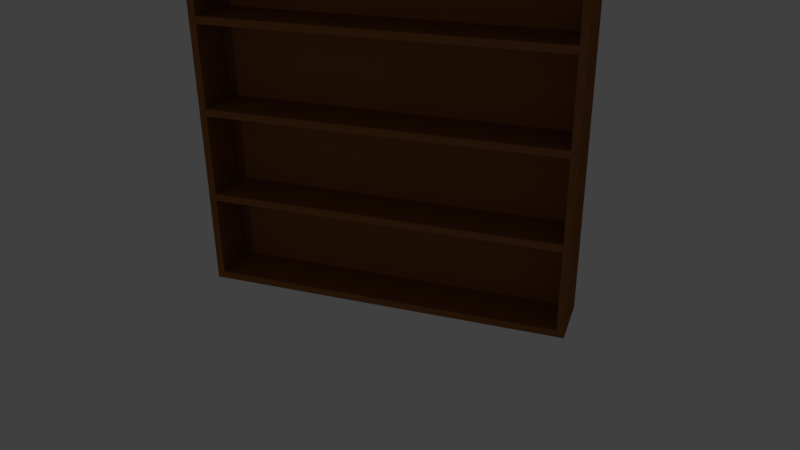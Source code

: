 # Source: Shelf.blend  (saved by Blender 2.77.0; exported with 4.5.12 LTS)
import bpy
from mathutils import Matrix  # noqa: F401  (used for matrix-valued properties, if any)

bpy.ops.wm.read_factory_settings(use_empty=True)
scene = bpy.context.scene
scene.name = 'Scene'

# ---- collections
col_collection_1 = bpy.data.collections.new('Collection 1'); scene.collection.children.link(col_collection_1)

# ---- materials (node trees are filled in below, after node groups)
mat_material = bpy.data.materials.new('Material')
mat_material.alpha_threshold = 0.0
mat_material.use_transparent_shadow = False
mat_material.preview_render_type = 'CUBE'
mat_material.diffuse_color = (0.2598, 0.09999, 0.03244, 1.0)
mat_material.specular_color = (0.08714, 0.03544, 0.01452)
mat_material.roughness = 0.5
mat_material.line_color = (0.0, 0.0, 0.0, 1.0)

# ---- material node trees

# ---- world
world_world = bpy.data.worlds.new('World'); scene.world = world_world
world_world.color = (0.05088, 0.05088, 0.05088)
world_world.use_sun_shadow = False
world_world.sun_shadow_jitter_overblur = 0.0
world_world.cycles.sampling_method = 'MANUAL'

# ---- cameras
cam_camera = bpy.data.cameras.new('Camera')
cam_camera.clip_end = 100.0
cam_camera.lens = 35.0
cam_camera.sensor_width = 32.0
cam_camera.sensor_height = 18.0
cam_camera.ortho_scale = 7.314
cam_camera.dof.focus_distance = 0.0
cam_camera.dof.aperture_fstop = 128.0

# ---- lights
light_lamp = bpy.data.lights.new('Lamp', 'POINT')
light_lamp.transmission_factor = 0.0
light_lamp.cutoff_distance = 30.0
light_lamp.energy = 100.0
light_lamp.shadow_buffer_clip_start = 1.001
light_lamp.shadow_soft_size = 0.1
light_lamp.shadow_maximum_resolution = 0.006
light_lamp.use_absolute_resolution = True

# ---- meshes
me_cube = bpy.data.meshes.new('Cube')
me_cube.from_pydata([(1.0, 8.849, -1.0), (1.0, 6.849, -1.0), (-1.0, 6.849, -1.0), (-1.0, 8.849, -1.0), (1.0, 8.849, 1.0), (1.0, 6.849, 1.0), (-1.0, 6.849, 1.0), (-1.0, 8.849, 1.0), (1.0, 8.849, 0.96), (1.0, 6.849, 0.96), (-1.0, 6.849, 0.96), (-1.0, 8.849, 0.96), (1.0, 8.849, -0.96), (1.0, 6.849, -0.96), (-1.0, 6.849, -0.96), (-1.0, 8.849, -0.96), (0.96, 8.849, -1.0), (0.96, 6.849, -1.0), (0.96, 8.849, 1.0), (0.96, 6.849, 1.0), (0.96, 8.849, 0.96), (0.96, 8.849, -0.96), (-0.96, 8.849, -1.0), (-0.96, 6.849, -1.0), (-0.96, 8.849, 1.0), (-0.96, 6.849, 1.0), (-0.96, 8.849, 0.96), (-0.96, 8.849, -0.96), (1.0, 8.849, -0.51), (1.0, 8.849, -0.47), (1.0, 8.849, -0.02), (1.0, 8.849, 0.02), (1.0, 8.849, 0.47), (1.0, 8.849, 0.51), (1.0, 6.849, -0.51), (1.0, 6.849, -0.47), (1.0, 6.849, -0.02), (1.0, 6.849, 0.02), (1.0, 6.849, 0.47), (1.0, 6.849, 0.51), (-1.0, 6.849, -0.51), (-1.0, 6.849, -0.47), (-1.0, 6.849, -0.02), (-1.0, 6.849, 0.02), (-1.0, 6.849, 0.47), (-1.0, 6.849, 0.51), (-1.0, 8.849, -0.51), (-1.0, 8.849, -0.47), (-1.0, 8.849, -0.02), (-1.0, 8.849, 0.02), (-1.0, 8.849, 0.47), (-1.0, 8.849, 0.51), (0.96, 8.849, -0.51), (0.96, 8.849, -0.47), (0.96, 8.849, -0.02), (0.96, 8.849, 0.02), (0.96, 8.849, 0.47), (0.96, 8.849, 0.51), (-0.96, 8.849, -0.51), (-0.96, 8.849, -0.47), (-0.96, 8.849, -0.02), (-0.96, 8.849, 0.02), (-0.96, 8.849, 0.47), (-0.96, 8.849, 0.51), (1.0, -7.151, -1.0), (-1.0, -7.151, -1.0), (1.0, -7.151, 1.0), (-1.0, -7.151, 1.0), (1.0, -7.151, 0.96), (-1.0, -7.151, 0.96), (1.0, -7.151, -0.96), (-1.0, -7.151, -0.96), (0.96, -7.151, -1.0), (0.96, -7.151, 1.0), (0.96, -7.151, 0.96), (0.96, -7.151, -0.96), (-0.96, -7.151, -1.0), (-0.96, -7.151, 1.0), (-0.96, -7.151, 0.96), (-0.96, -7.151, -0.96), (1.0, -7.151, -0.51), (1.0, -7.151, -0.47), (1.0, -7.151, -0.02), (1.0, -7.151, 0.02), (1.0, -7.151, 0.47), (1.0, -7.151, 0.51), (-1.0, -7.151, -0.51), (-1.0, -7.151, -0.47), (-1.0, -7.151, -0.02), (-1.0, -7.151, 0.02), (-1.0, -7.151, 0.47), (-1.0, -7.151, 0.51), (0.96, -7.151, 0.51), (0.96, -7.151, 0.47), (0.96, -7.151, 0.02), (0.96, -7.151, -0.02), (0.96, -7.151, -0.47), (0.96, -7.151, -0.51), (-0.96, -7.151, 0.51), (-0.96, -7.151, 0.47), (-0.96, -7.151, 0.02), (-0.96, -7.151, -0.02), (-0.96, -7.151, -0.47), (-0.96, -7.151, -0.51), (0.96, 5.849, 0.96), (-0.96, 5.849, 0.96), (0.96, 5.849, 0.51), (-0.96, 5.849, 0.51), (0.96, 5.849, 0.47), (0.96, 5.849, 0.02), (-0.96, 5.849, 0.47), (-0.96, 5.849, 0.02), (0.96, 5.849, -0.02), (0.96, 5.849, -0.47), (-0.96, 5.849, -0.02), (-0.96, 5.849, -0.47), (0.96, 5.849, -0.96), (-0.96, 5.849, -0.96), (0.96, 5.849, -0.51), (-0.96, 5.849, -0.51)], [], [(22, 23, 2, 3), (24, 7, 6, 25), (8, 4, 5, 9), (10, 6, 7, 11), (27, 22, 3, 15), (24, 26, 11, 7), (45, 10, 11, 51), (33, 8, 9, 39), (0, 12, 13, 1), (2, 14, 15, 3), (58, 27, 15, 46), (28, 12, 21, 52), (10, 45, 91, 69), (41, 40, 86, 87), (4, 8, 20, 18), (12, 0, 16, 21), (1, 13, 70, 64), (4, 18, 19, 5), (0, 1, 17, 16), (52, 21, 27, 58), (6, 10, 69, 67), (39, 9, 68, 85), (18, 20, 26, 24), (21, 16, 22, 27), (18, 24, 25, 19), (16, 17, 23, 22), (40, 14, 71, 86), (38, 39, 85, 84), (9, 5, 66, 68), (37, 38, 84, 83), (2, 23, 76, 65), (45, 44, 90, 91), (20, 57, 63, 26), (57, 56, 62, 63), (56, 55, 61, 62), (55, 54, 60, 61), (54, 53, 59, 60), (53, 52, 58, 59), (19, 25, 77, 73), (25, 6, 67, 77), (36, 37, 83, 82), (44, 43, 89, 90), (5, 19, 73, 66), (35, 36, 82, 81), (8, 33, 57, 20), (33, 32, 56, 57), (32, 31, 55, 56), (31, 30, 54, 55), (30, 29, 53, 54), (29, 28, 52, 53), (26, 63, 51, 11), (63, 62, 50, 51), (62, 61, 49, 50), (61, 60, 48, 49), (60, 59, 47, 48), (59, 58, 46, 47), (12, 28, 34, 13), (28, 29, 35, 34), (29, 30, 36, 35), (30, 31, 37, 36), (31, 32, 38, 37), (32, 33, 39, 38), (43, 42, 88, 89), (23, 17, 72, 76), (34, 35, 81, 80), (42, 41, 87, 88), (14, 2, 65, 71), (13, 34, 80, 70), (14, 40, 46, 15), (40, 41, 47, 46), (41, 42, 48, 47), (42, 43, 49, 48), (43, 44, 50, 49), (44, 45, 51, 50), (17, 1, 64, 72), (78, 77, 67, 69), (98, 78, 69, 91), (76, 79, 71, 65), (64, 70, 75, 72), (85, 68, 74, 92), (68, 66, 73, 74), (72, 75, 79, 76), (78, 98, 107, 105), (75, 97, 118, 116), (97, 96, 102, 103), (95, 101, 114, 112), (95, 94, 100, 101), (99, 100, 111, 110), (93, 92, 98, 99), (70, 80, 97, 75), (80, 81, 96, 97), (81, 82, 95, 96), (82, 83, 94, 95), (83, 84, 93, 94), (84, 85, 92, 93), (79, 103, 86, 71), (103, 102, 87, 86), (102, 101, 88, 87), (101, 100, 89, 88), (100, 99, 90, 89), (99, 98, 91, 90), (74, 73, 77, 78), (106, 104, 105, 107), (98, 92, 106, 107), (92, 74, 104, 106), (74, 78, 105, 104), (109, 108, 110, 111), (100, 94, 109, 111), (94, 93, 108, 109), (93, 99, 110, 108), (113, 112, 114, 115), (101, 102, 115, 114), (96, 95, 112, 113), (102, 96, 113, 115), (116, 118, 119, 117), (97, 103, 119, 118), (103, 79, 117, 119), (79, 75, 116, 117)])
_uv = me_cube.uv_layers.new(name='UVMap')
_uv.uv.foreach_set('vector', [0.0, 0.0, 1.0, 0.0, 1.0, 1.0, 0.0, 1.0, 0.0, 0.0, 1.0, 0.0, 1.0, 1.0, 0.0, 1.0, 0.0, 0.0, 1.0, 0.0, 1.0, 1.0, 0.0, 1.0, 0.0, 0.0, 1.0, 0.0, 1.0, 1.0, 0.0, 1.0, 0.0, 0.0, 1.0, 0.0, 1.0, 1.0, 0.0, 1.0, 0.0, 0.0, 1.0, 0.0, 1.0, 1.0, 0.0, 1.0, 0.0, 0.0, 1.0, 0.0, 1.0, 1.0, 0.0, 1.0, 0.0, 0.0, 1.0, 0.0, 1.0, 1.0, 0.0, 1.0, 0.0, 0.0, 1.0, 0.0, 1.0, 1.0, 0.0, 1.0, 0.0, 0.0, 1.0, 0.0, 1.0, 1.0, 0.0, 1.0, 0.0, 0.0, 1.0, 0.0, 1.0, 1.0, 0.0, 1.0, 0.0, 0.0, 1.0, 0.0, 1.0, 1.0, 0.0, 1.0, 0.0, 0.0, 1.0, 0.0, 1.0, 1.0, 0.0, 1.0, 0.0, 0.0, 1.0, 0.0, 1.0, 1.0, 0.0, 1.0, 0.0, 0.0, 1.0, 0.0, 1.0, 1.0, 0.0, 1.0, 0.0, 0.0, 1.0, 0.0, 1.0, 1.0, 0.0, 1.0, 0.0, 0.0, 1.0, 0.0, 1.0, 1.0, 0.0, 1.0, 0.0, 0.0, 1.0, 0.0, 1.0, 1.0, 0.0, 1.0, 0.0, 0.0, 1.0, 0.0, 1.0, 1.0, 0.0, 1.0, 0.0, 0.0, 1.0, 0.0, 1.0, 1.0, 0.0, 1.0, 0.0, 0.0, 1.0, 0.0, 1.0, 1.0, 0.0, 1.0, 0.0, 0.0, 1.0, 0.0, 1.0, 1.0, 0.0, 1.0, 0.0, 0.0, 1.0, 0.0, 1.0, 1.0, 0.0, 1.0, 0.0, 0.0, 1.0, 0.0, 1.0, 1.0, 0.0, 1.0, 0.0, 0.0, 1.0, 0.0, 1.0, 1.0, 0.0, 1.0, 0.0, 0.0, 1.0, 0.0, 1.0, 1.0, 0.0, 1.0, 0.0, 0.0, 1.0, 0.0, 1.0, 1.0, 0.0, 1.0, 0.0, 0.0, 1.0, 0.0, 1.0, 1.0, 0.0, 1.0, 0.0, 0.0, 1.0, 0.0, 1.0, 1.0, 0.0, 1.0, 0.0, 0.0, 1.0, 0.0, 1.0, 1.0, 0.0, 1.0, 0.0, 0.0, 1.0, 0.0, 1.0, 1.0, 0.0, 1.0, 0.0, 0.0, 1.0, 0.0, 1.0, 1.0, 0.0, 1.0, 0.0, 0.0, 1.0, 0.0, 1.0, 1.0, 0.0, 1.0, 0.0, 0.0, 1.0, 0.0, 1.0, 1.0, 0.0, 1.0, 0.0, 0.0, 1.0, 0.0, 1.0, 1.0, 0.0, 1.0, 0.0, 0.0, 1.0, 0.0, 1.0, 1.0, 0.0, 1.0, 0.0, 0.0, 1.0, 0.0, 1.0, 1.0, 0.0, 1.0, 0.0, 0.0, 1.0, 0.0, 1.0, 1.0, 0.0, 1.0, 0.0, 0.0, 1.0, 0.0, 1.0, 1.0, 0.0, 1.0, 0.0, 0.0, 1.0, 0.0, 1.0, 1.0, 0.0, 1.0, 0.0, 0.0, 1.0, 0.0, 1.0, 1.0, 0.0, 1.0, 0.0, 0.0, 1.0, 0.0, 1.0, 1.0, 0.0, 1.0, 0.0, 0.0, 1.0, 0.0, 1.0, 1.0, 0.0, 1.0, 0.0, 0.0, 1.0, 0.0, 1.0, 1.0, 0.0, 1.0, 0.0, 0.0, 1.0, 0.0, 1.0, 1.0, 0.0, 1.0, 0.0, 0.0, 1.0, 0.0, 1.0, 1.0, 0.0, 1.0, 0.0, 0.0, 1.0, 0.0, 1.0, 1.0, 0.0, 1.0, 0.0, 0.0, 1.0, 0.0, 1.0, 1.0, 0.0, 1.0, 0.0, 0.0, 1.0, 0.0, 1.0, 1.0, 0.0, 1.0, 0.0, 0.0, 1.0, 0.0, 1.0, 1.0, 0.0, 1.0, 0.0, 0.0, 1.0, 0.0, 1.0, 1.0, 0.0, 1.0, 0.0, 0.0, 1.0, 0.0, 1.0, 1.0, 0.0, 1.0, 0.0, 0.0, 1.0, 0.0, 1.0, 1.0, 0.0, 1.0, 0.0, 0.0, 1.0, 0.0, 1.0, 1.0, 0.0, 1.0, 0.0, 0.0, 1.0, 0.0, 1.0, 1.0, 0.0, 1.0, 0.0, 0.0, 1.0, 0.0, 1.0, 1.0, 0.0, 1.0, 0.0, 0.0, 1.0, 0.0, 1.0, 1.0, 0.0, 1.0, 0.0, 0.0, 1.0, 0.0, 1.0, 1.0, 0.0, 1.0, 0.0, 0.0, 1.0, 0.0, 1.0, 1.0, 0.0, 1.0, 0.0, 0.0, 1.0, 0.0, 1.0, 1.0, 0.0, 1.0, 0.0, 0.0, 1.0, 0.0, 1.0, 1.0, 0.0, 1.0, 0.0, 0.0, 1.0, 0.0, 1.0, 1.0, 0.0, 1.0, 0.0, 0.0, 1.0, 0.0, 1.0, 1.0, 0.0, 1.0, 0.0, 0.0, 1.0, 0.0, 1.0, 1.0, 0.0, 1.0, 0.0, 0.0, 1.0, 0.0, 1.0, 1.0, 0.0, 1.0, 0.0, 0.0, 1.0, 0.0, 1.0, 1.0, 0.0, 1.0, 0.0, 0.0, 1.0, 0.0, 1.0, 1.0, 0.0, 1.0, 0.0, 0.0, 1.0, 0.0, 1.0, 1.0, 0.0, 1.0, 0.0, 0.0, 1.0, 0.0, 1.0, 1.0, 0.0, 1.0, 0.0, 0.0, 1.0, 0.0, 1.0, 1.0, 0.0, 1.0, 0.0, 0.0, 1.0, 0.0, 1.0, 1.0, 0.0, 1.0, 0.0, 0.0, 1.0, 0.0, 1.0, 1.0, 0.0, 1.0, 0.0, 0.0, 1.0, 0.0, 1.0, 1.0, 0.0, 1.0, 0.0, 0.0, 1.0, 0.0, 1.0, 1.0, 0.0, 1.0, 0.0, 0.0, 1.0, 0.0, 1.0, 1.0, 0.0, 1.0, 0.0, 0.0, 1.0, 0.0, 1.0, 1.0, 0.0, 1.0, 0.0, 0.0, 1.0, 0.0, 1.0, 1.0, 0.0, 1.0, 0.0, 0.0, 1.0, 0.0, 1.0, 1.0, 0.0, 1.0, 0.0, 0.0, 1.0, 0.0, 1.0, 1.0, 0.0, 1.0, 0.0, 0.0, 1.0, 0.0, 1.0, 1.0, 0.0, 1.0, 0.0, 0.0, 1.0, 0.0, 1.0, 1.0, 0.0, 1.0, 0.0, 0.0, 1.0, 0.0, 1.0, 1.0, 0.0, 1.0, 0.0, 0.0, 1.0, 0.0, 1.0, 1.0, 0.0, 1.0, 0.0, 0.0, 1.0, 0.0, 1.0, 1.0, 0.0, 1.0, 0.0, 0.0, 1.0, 0.0, 1.0, 1.0, 0.0, 1.0, 0.0, 0.0, 1.0, 0.0, 1.0, 1.0, 0.0, 1.0, 0.0, 0.0, 1.0, 0.0, 1.0, 1.0, 0.0, 1.0, 0.0, 0.0, 1.0, 0.0, 1.0, 1.0, 0.0, 1.0, 0.0, 0.0, 1.0, 0.0, 1.0, 1.0, 0.0, 1.0, 0.0, 0.0, 1.0, 0.0, 1.0, 1.0, 0.0, 1.0, 0.0, 0.0, 1.0, 0.0, 1.0, 1.0, 0.0, 1.0, 0.0, 0.0, 1.0, 0.0, 1.0, 1.0, 0.0, 1.0, 0.0, 0.0, 1.0, 0.0, 1.0, 1.0, 0.0, 1.0, 0.0, 0.0, 1.0, 0.0, 1.0, 1.0, 0.0, 1.0, 0.0, 0.0, 1.0, 0.0, 1.0, 1.0, 0.0, 1.0, 0.0, 0.0, 1.0, 0.0, 1.0, 1.0, 0.0, 1.0, 0.0, 0.0, 1.0, 0.0, 1.0, 1.0, 0.0, 1.0, 0.0, 0.0, 1.0, 0.0, 1.0, 1.0, 0.0, 1.0, 0.0, 0.0, 1.0, 0.0, 1.0, 1.0, 0.0, 1.0, 0.0, 0.0, 1.0, 0.0, 1.0, 1.0, 0.0, 1.0, 0.0, 0.0, 1.0, 0.0, 1.0, 1.0, 0.0, 1.0, 0.0, 0.0, 1.0, 0.0, 1.0, 1.0, 0.0, 1.0, 0.0, 0.0, 1.0, 0.0, 1.0, 1.0, 0.0, 1.0, 0.0, 0.0, 1.0, 0.0, 1.0, 1.0, 0.0, 1.0, 0.0, 0.0, 1.0, 0.0, 1.0, 1.0, 0.0, 1.0, 0.0, 0.0, 1.0, 0.0, 1.0, 1.0, 0.0, 1.0, 0.0, 0.0, 1.0, 0.0, 1.0, 1.0, 0.0, 1.0, 0.0, 0.0, 1.0, 0.0, 1.0, 1.0, 0.0, 1.0, 0.0, 0.0, 1.0, 0.0, 1.0, 1.0, 0.0, 1.0, 0.0, 0.0, 1.0, 0.0, 1.0, 1.0, 0.0, 1.0, 0.0, 0.0, 1.0, 0.0, 1.0, 1.0, 0.0, 1.0, 0.0, 0.0, 1.0, 0.0, 1.0, 1.0, 0.0, 1.0, 0.0, 0.0, 1.0, 0.0, 1.0, 1.0, 0.0, 1.0, 0.0, 0.0, 1.0, 0.0, 1.0, 1.0, 0.0, 1.0, 0.0, 0.0, 1.0, 0.0, 1.0, 1.0, 0.0, 1.0, 0.0, 0.0, 1.0, 0.0, 1.0, 1.0, 0.0, 1.0, 0.0, 0.0, 1.0, 0.0, 1.0, 1.0, 0.0, 1.0, 0.0, 0.0, 1.0, 0.0, 1.0, 1.0, 0.0, 1.0])
me_cube.materials.append(mat_material)
me_cube.use_remesh_preserve_volume = False
me_cube.use_remesh_preserve_attributes = False
me_cube.use_mirror_vertex_groups = False
me_cube.update()

# ---- objects
ob_cube = bpy.data.objects.new('Cube', me_cube)
ob_lamp = bpy.data.objects.new('Lamp', light_lamp)
ob_camera = bpy.data.objects.new('Camera', cam_camera)

# ---- transforms, parenting, visibility, modifiers, constraints
ob_cube.location = (-5.33e-07, 0.0, -1.371e-07)
ob_cube.scale = (2.5, 0.05, 2.5)
ob_cube.lock_rotations_4d = False
ob_cube.lock_scale = (True, True, True)
ob_cube.empty_display_type = 'ARROWS'
ob_cube.lineart.crease_threshold = 0.0
ob_lamp.location = (-4.785, -12.83, 1.58)
ob_lamp.rotation_euler = (0.6503, 0.05522, 1.866)
ob_lamp.lock_rotations_4d = False
ob_lamp.empty_display_type = 'ARROWS'
ob_lamp.color = (0.0, 0.0, 0.0, 0.0)
ob_lamp.lineart.crease_threshold = 0.0
ob_camera.location = (3.727, -9.842, 3.79)
ob_camera.rotation_euler = (1.109, 0.01082, 0.3415)
ob_camera.lock_rotations_4d = False
ob_camera.empty_display_type = 'ARROWS'
ob_camera.color = (0.0, 0.0, 0.0, 0.0)
ob_camera.display_type = 'WIRE'
ob_camera.lineart.crease_threshold = 0.0

# ---- collection membership
col_collection_1.objects.link(ob_cube)
col_collection_1.objects.link(ob_lamp)
col_collection_1.objects.link(ob_camera)

# ---- scene / render settings (as saved in the file)
scene.camera = ob_camera
scene.frame_start = 1; scene.frame_end = 250; scene.frame_set(1)
scene.render.engine = 'BLENDER_EEVEE_NEXT'
scene.render.resolution_percentage = 50
scene.render.dither_intensity = 0.0
scene.cycles.use_denoising = False
scene.cycles.samples = 128
scene.cycles.sampling_pattern = 'TABULATED_SOBOL'
scene.cycles.light_sampling_threshold = 0.0
scene.cycles.use_adaptive_sampling = False
scene.cycles.use_light_tree = False
scene.cycles.blur_glossy = 0.0
scene.cycles.sample_clamp_indirect = 0.0
scene.view_settings.view_transform = 'Standard'
bpy.context.view_layer.update()
